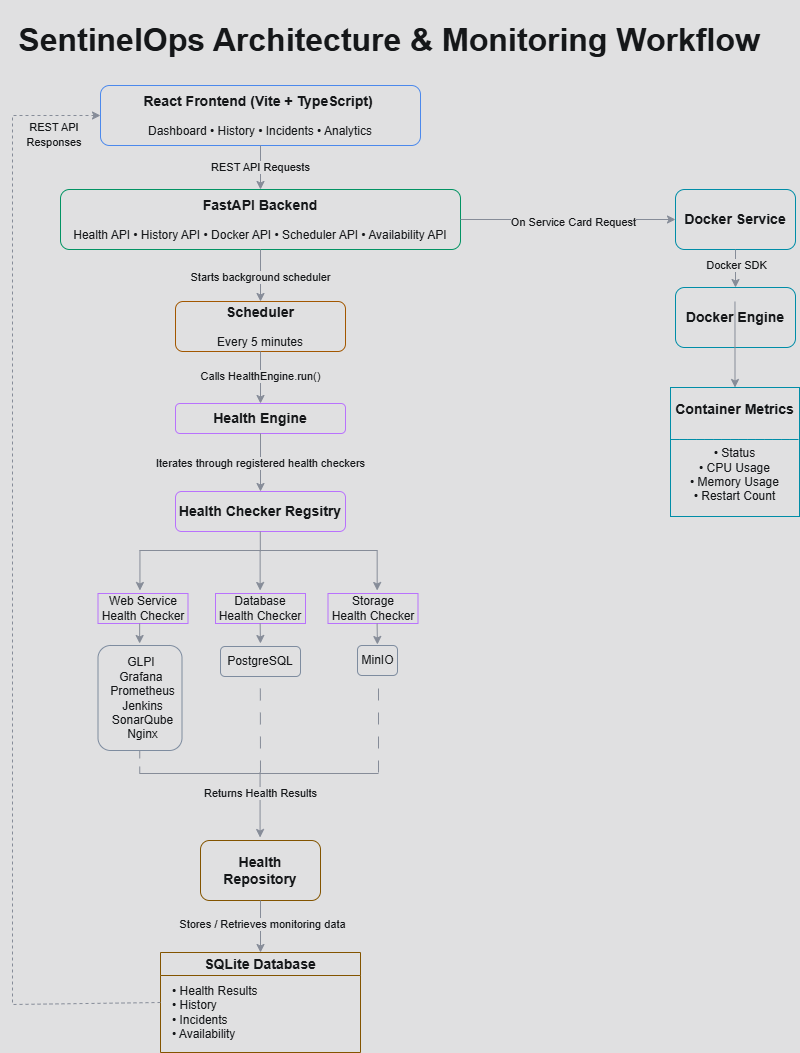

The diagram above was exported from draw.io. Its source (the exported page's mxGraphModel, read from the mxfile embedded in the PNG):
<mxGraphModel dx="780" dy="500" grid="0" gridSize="10" guides="1" tooltips="1" connect="1" arrows="0" fold="1" page="1" pageScale="1" pageWidth="850" pageHeight="1100" background="#0F0F10" math="0" shadow="0">
  <root>
    <mxCell id="0" />
    <mxCell id="1" parent="0" />
    <mxCell id="aep-bO8bsTOy7U993YE9-48" parent="1" style="rounded=1;whiteSpace=wrap;html=1;strokeColor=#64748B;fontColor=#F8FAFC;fillColor=none;" value="" vertex="1">
      <mxGeometry height="30" width="40" x="385" y="659" as="geometry" />
    </mxCell>
    <mxCell id="aep-bO8bsTOy7U993YE9-47" parent="1" style="rounded=1;whiteSpace=wrap;html=1;strokeColor=#64748B;fontColor=#F8FAFC;fillColor=none;" value="" vertex="1">
      <mxGeometry height="30" width="80" x="248" y="660" as="geometry" />
    </mxCell>
    <mxCell id="rCWpEk8oXICbHaDq4_Sm-2" parent="1" style="rounded=1;whiteSpace=wrap;html=1;strokeWidth=1;labelBorderColor=none;fillColor=none;fontColor=#F8FAFC;labelPosition=center;verticalLabelPosition=middle;align=center;verticalAlign=middle;gradientColor=none;strokeColor=#3B82F6;" value="&lt;h3&gt;&lt;span style=&quot;&quot;&gt;React Frontend (Vite + TypeScript)&amp;nbsp;&lt;/span&gt;&lt;/h3&gt;&lt;span style=&quot;&quot;&gt;Dashboard • History • Incidents • Analytics&lt;/span&gt;&lt;div&gt;&lt;br&gt;&lt;/div&gt;" vertex="1">
      <mxGeometry height="60" width="320" x="128" y="99" as="geometry" />
    </mxCell>
    <mxCell id="rCWpEk8oXICbHaDq4_Sm-3" edge="1" parent="1" source="rCWpEk8oXICbHaDq4_Sm-2" style="endArrow=classic;html=1;rounded=0;exitX=0.5;exitY=1;exitDx=0;exitDy=0;entryX=0.5;entryY=0;entryDx=0;entryDy=0;strokeColor=#6B7280;fontColor=#F8FAFC;" target="rCWpEk8oXICbHaDq4_Sm-4" value="">
      <mxGeometry height="50" relative="1" width="50" as="geometry">
        <mxPoint x="360" y="290" as="sourcePoint" />
        <mxPoint x="350" y="200" as="targetPoint" />
      </mxGeometry>
    </mxCell>
    <mxCell id="aep-bO8bsTOy7U993YE9-51" connectable="0" parent="rCWpEk8oXICbHaDq4_Sm-3" style="edgeLabel;html=1;align=center;verticalAlign=middle;resizable=0;points=[];labelBackgroundColor=#0F0F10;fontColor=#F8FAFC;" value="&lt;span style=&quot;&quot;&gt;REST API Requests&lt;/span&gt;" vertex="1">
      <mxGeometry relative="1" x="-0.061" y="-1" as="geometry">
        <mxPoint as="offset" />
      </mxGeometry>
    </mxCell>
    <mxCell id="rCWpEk8oXICbHaDq4_Sm-4" parent="1" style="rounded=1;whiteSpace=wrap;html=1;strokeWidth=1;verticalAlign=middle;strokeColor=#10B981;fillColor=none;fontColor=#F8FAFC;" value="&lt;h3&gt;&lt;span style=&quot;&quot;&gt;FastAPI Backend&lt;/span&gt;&lt;/h3&gt;&lt;span style=&quot;&quot;&gt;Health API • History API • Docker API • Scheduler API • Availability API&lt;/span&gt;&lt;div&gt;&lt;br&gt;&lt;/div&gt;" vertex="1">
      <mxGeometry height="60" width="400" x="88" y="203" as="geometry" />
    </mxCell>
    <mxCell id="rCWpEk8oXICbHaDq4_Sm-5" edge="1" parent="1" source="rCWpEk8oXICbHaDq4_Sm-4" style="endArrow=classic;html=1;rounded=0;exitX=0.5;exitY=1;exitDx=0;exitDy=0;entryX=0.5;entryY=0;entryDx=0;entryDy=0;strokeColor=#6B7280;fontColor=#F8FAFC;" target="rCWpEk8oXICbHaDq4_Sm-6" value="">
      <mxGeometry height="50" relative="1" width="50" as="geometry">
        <mxPoint x="360" y="390" as="sourcePoint" />
        <mxPoint x="350" y="340" as="targetPoint" />
      </mxGeometry>
    </mxCell>
    <mxCell id="aep-bO8bsTOy7U993YE9-52" connectable="0" parent="rCWpEk8oXICbHaDq4_Sm-5" style="edgeLabel;html=1;align=center;verticalAlign=middle;resizable=0;points=[];fontColor=#F8FAFC;labelBackgroundColor=#0F0F10;" value="Starts background scheduler" vertex="1">
      <mxGeometry relative="1" x="0.0267" y="-1" as="geometry">
        <mxPoint as="offset" />
      </mxGeometry>
    </mxCell>
    <mxCell id="rCWpEk8oXICbHaDq4_Sm-6" parent="1" style="rounded=1;whiteSpace=wrap;html=1;strokeWidth=1;verticalAlign=bottom;strokeColor=#F59E0B;fontColor=#F8FAFC;fillColor=none;" value="&lt;h3&gt;Scheduler&lt;/h3&gt;&lt;div&gt;Every 5 minutes&lt;/div&gt;" vertex="1">
      <mxGeometry height="50" width="170" x="203" y="315" as="geometry" />
    </mxCell>
    <mxCell id="aep-bO8bsTOy7U993YE9-1" edge="1" parent="1" source="rCWpEk8oXICbHaDq4_Sm-6" style="endArrow=classic;html=1;rounded=0;exitX=0.5;exitY=1;exitDx=0;exitDy=0;entryX=0.5;entryY=0;entryDx=0;entryDy=0;strokeColor=#6B7280;fontColor=#F8FAFC;" target="aep-bO8bsTOy7U993YE9-2" value="">
      <mxGeometry height="50" relative="1" width="50" as="geometry">
        <mxPoint x="360" y="370" as="sourcePoint" />
        <mxPoint x="350" y="480" as="targetPoint" />
      </mxGeometry>
    </mxCell>
    <mxCell id="aep-bO8bsTOy7U993YE9-53" connectable="0" parent="aep-bO8bsTOy7U993YE9-1" style="edgeLabel;html=1;align=center;verticalAlign=middle;resizable=0;points=[];fontColor=#F8FAFC;labelBackgroundColor=#0F0F10;" value="&lt;span style=&quot;color: rgb(248, 250, 252);&quot;&gt;Calls HealthEngine.run()&lt;/span&gt;" vertex="1">
      <mxGeometry relative="1" x="-0.0767" y="-1" as="geometry">
        <mxPoint as="offset" />
      </mxGeometry>
    </mxCell>
    <mxCell id="aep-bO8bsTOy7U993YE9-2" parent="1" style="rounded=1;whiteSpace=wrap;html=1;strokeWidth=1;verticalAlign=middle;strokeColor=#A855F7;fontColor=#F8FAFC;fillColor=none;" value="&lt;h3&gt;Health Engine&lt;/h3&gt;" vertex="1">
      <mxGeometry height="30" width="170" x="203" y="417" as="geometry" />
    </mxCell>
    <mxCell id="aep-bO8bsTOy7U993YE9-3" parent="1" style="rounded=1;whiteSpace=wrap;html=1;strokeWidth=1;strokeColor=#EAB308;fontColor=#F8FAFC;fillColor=none;" value="&lt;h3&gt;Health Repository&lt;/h3&gt;" vertex="1">
      <mxGeometry height="60" width="120" x="228" y="854" as="geometry" />
    </mxCell>
    <mxCell id="aep-bO8bsTOy7U993YE9-4" edge="1" parent="1" source="aep-bO8bsTOy7U993YE9-3" style="endArrow=classic;html=1;rounded=0;exitX=0.5;exitY=1;exitDx=0;exitDy=0;strokeColor=#6B7280;fontColor=#F8FAFC;" target="aep-bO8bsTOy7U993YE9-5" value="">
      <mxGeometry height="50" relative="1" width="50" as="geometry">
        <mxPoint x="360" y="870" as="sourcePoint" />
        <mxPoint x="350" y="860" as="targetPoint" />
      </mxGeometry>
    </mxCell>
    <mxCell id="aep-bO8bsTOy7U993YE9-57" connectable="0" parent="aep-bO8bsTOy7U993YE9-4" style="edgeLabel;html=1;align=center;verticalAlign=middle;resizable=0;points=[];fontColor=#F8FAFC;labelBackgroundColor=#0F0F10;" value="Stores / Retrieves monitoring data" vertex="1">
      <mxGeometry relative="1" x="-0.1147" y="1" as="geometry">
        <mxPoint as="offset" />
      </mxGeometry>
    </mxCell>
    <mxCell id="aep-bO8bsTOy7U993YE9-5" parent="1" style="swimlane;whiteSpace=wrap;html=1;strokeWidth=1;strokeColor=#EAB308;fontColor=#F8FAFC;fillColor=none;" value="&lt;h3&gt;SQLite Database&lt;/h3&gt;" vertex="1">
      <mxGeometry height="100" width="200" x="188" y="966" as="geometry" />
    </mxCell>
    <mxCell id="aep-bO8bsTOy7U993YE9-6" parent="aep-bO8bsTOy7U993YE9-5" style="text;html=1;whiteSpace=wrap;strokeColor=none;fillColor=none;align=left;verticalAlign=middle;rounded=0;fontColor=#F8FAFC;" value="&lt;div style=&quot;&quot;&gt;• Health Results&amp;nbsp;&lt;/div&gt;&lt;div style=&quot;&quot;&gt;• History&amp;nbsp;&lt;/div&gt;&lt;div style=&quot;&quot;&gt;• Incidents&amp;nbsp;&lt;/div&gt;&lt;div style=&quot;&quot;&gt;• Availability&lt;/div&gt;" vertex="1">
      <mxGeometry height="60" width="180" x="10" y="30" as="geometry" />
    </mxCell>
    <mxCell id="aep-bO8bsTOy7U993YE9-10" edge="1" parent="1" style="endArrow=classic;html=1;rounded=0;strokeColor=#6B7280;fontColor=#F8FAFC;" value="">
      <mxGeometry height="50" relative="1" width="50" as="geometry">
        <mxPoint x="167.44000000000003" y="564" as="sourcePoint" />
        <mxPoint x="167.44000000000003" y="604" as="targetPoint" />
      </mxGeometry>
    </mxCell>
    <mxCell id="aep-bO8bsTOy7U993YE9-11" parent="1" style="rounded=1;whiteSpace=wrap;html=1;strokeWidth=1;strokeColor=#A855F7;fontColor=#F8FAFC;fillColor=none;" value="&lt;h3&gt;Health Checker Regsitry&lt;/h3&gt;" vertex="1">
      <mxGeometry height="40" width="170" x="203" y="505" as="geometry" />
    </mxCell>
    <mxCell id="aep-bO8bsTOy7U993YE9-12" edge="1" parent="1" source="aep-bO8bsTOy7U993YE9-2" style="endArrow=classic;html=1;rounded=0;exitX=0.5;exitY=1;exitDx=0;exitDy=0;entryX=0.5;entryY=0;entryDx=0;entryDy=0;strokeColor=#6B7280;fontColor=#F8FAFC;" target="aep-bO8bsTOy7U993YE9-11" value="">
      <mxGeometry height="50" relative="1" width="50" as="geometry">
        <mxPoint x="360" y="630" as="sourcePoint" />
        <mxPoint x="410" y="580" as="targetPoint" />
      </mxGeometry>
    </mxCell>
    <mxCell id="aep-bO8bsTOy7U993YE9-54" connectable="0" parent="aep-bO8bsTOy7U993YE9-12" style="edgeLabel;html=1;align=center;verticalAlign=middle;resizable=0;points=[];fontColor=#F8FAFC;labelBackgroundColor=#0F0F10;" value="Iterates through registered health checkers" vertex="1">
      <mxGeometry relative="1" x="-0.0019" y="-1" as="geometry">
        <mxPoint as="offset" />
      </mxGeometry>
    </mxCell>
    <mxCell id="aep-bO8bsTOy7U993YE9-15" edge="1" parent="1" style="endArrow=none;html=1;rounded=0;strokeColor=#6B7280;fontColor=#F8FAFC;" value="">
      <mxGeometry height="50" relative="1" width="50" as="geometry">
        <mxPoint x="167" y="564" as="sourcePoint" />
        <mxPoint x="405" y="564" as="targetPoint" />
      </mxGeometry>
    </mxCell>
    <mxCell id="aep-bO8bsTOy7U993YE9-17" edge="1" parent="1" style="endArrow=classic;html=1;rounded=0;strokeColor=#6B7280;fontColor=#F8FAFC;" value="">
      <mxGeometry height="50" relative="1" width="50" as="geometry">
        <mxPoint x="404.67" y="564" as="sourcePoint" />
        <mxPoint x="404.67" y="604" as="targetPoint" />
      </mxGeometry>
    </mxCell>
    <mxCell id="aep-bO8bsTOy7U993YE9-18" parent="1" style="text;html=1;whiteSpace=wrap;strokeColor=#A855F7;fillColor=none;align=center;verticalAlign=middle;rounded=0;fontColor=#F8FAFC;" value="Web Service Health Checker" vertex="1">
      <mxGeometry height="30" width="90" x="125.5" y="607" as="geometry" />
    </mxCell>
    <mxCell id="aep-bO8bsTOy7U993YE9-19" parent="1" style="text;html=1;whiteSpace=wrap;strokeColor=#A855F7;fillColor=none;align=center;verticalAlign=middle;rounded=0;fontColor=#F8FAFC;" value="Database Health Checker" vertex="1">
      <mxGeometry height="30" width="90" x="243" y="607" as="geometry" />
    </mxCell>
    <mxCell id="aep-bO8bsTOy7U993YE9-20" parent="1" style="text;html=1;whiteSpace=wrap;strokeColor=#A855F7;fillColor=none;align=center;verticalAlign=middle;rounded=0;fontColor=#F8FAFC;" value="Storage &lt;br&gt;Health Checker" vertex="1">
      <mxGeometry height="30" width="90" x="355.5" y="607" as="geometry" />
    </mxCell>
    <mxCell id="aep-bO8bsTOy7U993YE9-23" edge="1" parent="1" style="endArrow=classic;html=1;rounded=0;exitX=0.5;exitY=1;exitDx=0;exitDy=0;strokeColor=#6B7280;fontColor=#F8FAFC;" value="">
      <mxGeometry height="50" relative="1" width="50" as="geometry">
        <mxPoint x="287.64000000000004" y="637" as="sourcePoint" />
        <mxPoint x="287.96000000000004" y="657" as="targetPoint" />
      </mxGeometry>
    </mxCell>
    <mxCell id="aep-bO8bsTOy7U993YE9-24" parent="1" style="text;html=1;whiteSpace=wrap;strokeColor=none;fillColor=none;align=center;verticalAlign=middle;rounded=0;fontColor=#F8FAFC;" value="PostgreSQL" vertex="1">
      <mxGeometry height="30" width="60" x="258" y="660" as="geometry" />
    </mxCell>
    <mxCell id="aep-bO8bsTOy7U993YE9-25" edge="1" parent="1" style="endArrow=classic;html=1;rounded=0;exitX=0.5;exitY=1;exitDx=0;exitDy=0;strokeColor=#6B7280;fontColor=#F8FAFC;" value="">
      <mxGeometry height="50" relative="1" width="50" as="geometry">
        <mxPoint x="404.6" y="637" as="sourcePoint" />
        <mxPoint x="404.92" y="658" as="targetPoint" />
      </mxGeometry>
    </mxCell>
    <mxCell id="aep-bO8bsTOy7U993YE9-26" parent="1" style="text;html=1;whiteSpace=wrap;strokeColor=none;fillColor=none;align=center;verticalAlign=middle;rounded=0;fontColor=#F8FAFC;" value="MinIO" vertex="1">
      <mxGeometry height="28" width="33" x="388.5" y="660" as="geometry" />
    </mxCell>
    <mxCell id="aep-bO8bsTOy7U993YE9-27" edge="1" parent="1" style="endArrow=none;dashed=1;html=1;rounded=0;strokeColor=#6B7280;fontColor=#F8FAFC;dashPattern=12 12;" value="">
      <mxGeometry height="50" relative="1" width="50" as="geometry">
        <mxPoint x="288" y="786" as="sourcePoint" />
        <mxPoint x="287.8" y="690" as="targetPoint" />
      </mxGeometry>
    </mxCell>
    <mxCell id="aep-bO8bsTOy7U993YE9-29" edge="1" parent="1" style="endArrow=none;dashed=1;html=1;rounded=0;strokeColor=#6B7280;fontColor=#F8FAFC;dashPattern=12 12;" value="">
      <mxGeometry height="50" relative="1" width="50" as="geometry">
        <mxPoint x="406" y="786" as="sourcePoint" />
        <mxPoint x="406" y="691" as="targetPoint" />
      </mxGeometry>
    </mxCell>
    <mxCell id="aep-bO8bsTOy7U993YE9-30" edge="1" parent="1" style="endArrow=none;html=1;rounded=0;strokeColor=#6B7280;fontColor=#F8FAFC;" value="">
      <mxGeometry height="50" relative="1" width="50" as="geometry">
        <mxPoint x="167" y="787" as="sourcePoint" />
        <mxPoint x="406" y="787" as="targetPoint" />
      </mxGeometry>
    </mxCell>
    <mxCell id="aep-bO8bsTOy7U993YE9-31" edge="1" parent="1" style="endArrow=classic;html=1;rounded=0;entryX=0.5;entryY=0;entryDx=0;entryDy=0;strokeColor=#6B7280;fontColor=#F8FAFC;" value="">
      <mxGeometry height="50" relative="1" width="50" as="geometry">
        <mxPoint x="287.58" y="786" as="sourcePoint" />
        <mxPoint x="287.58" y="851" as="targetPoint" />
      </mxGeometry>
    </mxCell>
    <mxCell id="aep-bO8bsTOy7U993YE9-55" connectable="0" parent="aep-bO8bsTOy7U993YE9-31" style="edgeLabel;html=1;align=center;verticalAlign=middle;resizable=0;points=[];fontColor=#F8FAFC;labelBackgroundColor=#0F0F10;" value="Returns Health Results" vertex="1">
      <mxGeometry relative="1" x="-0.3933" as="geometry">
        <mxPoint as="offset" />
      </mxGeometry>
    </mxCell>
    <mxCell id="aep-bO8bsTOy7U993YE9-32" edge="1" parent="1" source="rCWpEk8oXICbHaDq4_Sm-4" style="endArrow=classic;html=1;rounded=0;exitX=1;exitY=0.5;exitDx=0;exitDy=0;entryX=0;entryY=0.5;entryDx=0;entryDy=0;strokeColor=#6B7280;fontColor=#F8FAFC;" target="aep-bO8bsTOy7U993YE9-33" value="">
      <mxGeometry height="50" relative="1" width="50" as="geometry">
        <mxPoint x="400" y="350" as="sourcePoint" />
        <mxPoint x="680" y="240" as="targetPoint" />
      </mxGeometry>
    </mxCell>
    <mxCell id="aep-bO8bsTOy7U993YE9-59" connectable="0" parent="aep-bO8bsTOy7U993YE9-32" style="edgeLabel;html=1;align=center;verticalAlign=middle;resizable=0;points=[];fontColor=#F8FAFC;labelBackgroundColor=#0F0F10;" value="On Service Card Request" vertex="1">
      <mxGeometry relative="1" x="0.0381" y="-2" as="geometry">
        <mxPoint as="offset" />
      </mxGeometry>
    </mxCell>
    <mxCell id="aep-bO8bsTOy7U993YE9-33" parent="1" style="rounded=1;whiteSpace=wrap;html=1;strokeWidth=1;strokeColor=#06B6D4;fontColor=#F8FAFC;fillColor=none;" value="&lt;h3&gt;Docker Service&lt;/h3&gt;" vertex="1">
      <mxGeometry height="60" width="120" x="703" y="203" as="geometry" />
    </mxCell>
    <mxCell id="aep-bO8bsTOy7U993YE9-34" edge="1" parent="1" source="aep-bO8bsTOy7U993YE9-33" style="endArrow=classic;html=1;rounded=0;exitX=0.5;exitY=1;exitDx=0;exitDy=0;entryX=0.5;entryY=0;entryDx=0;entryDy=0;strokeColor=#6B7280;fontColor=#F8FAFC;" target="aep-bO8bsTOy7U993YE9-35" value="">
      <mxGeometry height="50" relative="1" width="50" as="geometry">
        <mxPoint x="400" y="350" as="sourcePoint" />
        <mxPoint x="750" y="340" as="targetPoint" />
      </mxGeometry>
    </mxCell>
    <mxCell id="aep-bO8bsTOy7U993YE9-58" connectable="0" parent="aep-bO8bsTOy7U993YE9-34" style="edgeLabel;html=1;align=center;verticalAlign=middle;resizable=0;points=[];fontColor=#F8FAFC;labelBackgroundColor=#0F0F10;" value="Docker SDK" vertex="1">
      <mxGeometry relative="1" x="-0.2311" as="geometry">
        <mxPoint as="offset" />
      </mxGeometry>
    </mxCell>
    <mxCell id="aep-bO8bsTOy7U993YE9-35" parent="1" style="rounded=1;whiteSpace=wrap;html=1;strokeWidth=1;strokeColor=#06B6D4;fontColor=#F8FAFC;fillColor=none;" value="&lt;h3&gt;Docker Engine&lt;/h3&gt;" vertex="1">
      <mxGeometry height="60" width="120" x="703" y="301" as="geometry" />
    </mxCell>
    <mxCell id="aep-bO8bsTOy7U993YE9-39" edge="1" parent="1" style="endArrow=classic;html=1;rounded=0;strokeColor=#6B7280;fontColor=#F8FAFC;entryX=0.5;entryY=0;entryDx=0;entryDy=0;" target="aep-bO8bsTOy7U993YE9-49" value="">
      <mxGeometry height="50" relative="1" width="50" as="geometry">
        <mxPoint x="762.4699999999999" y="315" as="sourcePoint" />
        <mxPoint x="762.4699999999999" y="355" as="targetPoint" />
      </mxGeometry>
    </mxCell>
    <mxCell id="aep-bO8bsTOy7U993YE9-43" edge="1" parent="1" style="endArrow=classic;html=1;rounded=0;exitX=0.5;exitY=1;exitDx=0;exitDy=0;strokeColor=#6B7280;fontColor=#F8FAFC;" value="">
      <mxGeometry height="50" relative="1" width="50" as="geometry">
        <mxPoint x="167.14" y="637" as="sourcePoint" />
        <mxPoint x="167.14" y="657" as="targetPoint" />
      </mxGeometry>
    </mxCell>
    <mxCell id="aep-bO8bsTOy7U993YE9-49" parent="1" style="whiteSpace=wrap;html=1;aspect=fixed;strokeWidth=1;strokeColor=#06B6D4;fontColor=#F8FAFC;fillColor=none;" value="&lt;h3&gt;Container Metrics&lt;/h3&gt;&lt;span style=&quot;color: rgb(6, 182, 212);&quot;&gt;&lt;span style=&quot;&quot;&gt;───────────────&lt;/span&gt;&lt;br&gt;&lt;/span&gt;• Status&lt;br&gt;• CPU Usage&lt;br&gt;• Memory Usage&lt;br&gt;• Restart Count&lt;div&gt;&lt;br&gt;&lt;/div&gt;" vertex="1">
      <mxGeometry height="129" width="129" x="698" y="401" as="geometry" />
    </mxCell>
    <mxCell id="aep-bO8bsTOy7U993YE9-50" edge="1" parent="1" source="aep-bO8bsTOy7U993YE9-5" style="html=1;labelBackgroundColor=#ffffff;startArrow=none;startFill=0;startSize=6;endArrow=classic;endFill=1;endSize=6;jettySize=auto;orthogonalLoop=1;strokeWidth=1;dashed=1;fontSize=14;rounded=0;exitX=0;exitY=0.5;exitDx=0;exitDy=0;entryX=0;entryY=0.5;entryDx=0;entryDy=0;strokeColor=#6B7280;fontColor=#F8FAFC;" target="rCWpEk8oXICbHaDq4_Sm-2" value="">
      <mxGeometry height="60" relative="1" width="60" as="geometry">
        <Array as="points">
          <mxPoint x="40" y="1018" />
          <mxPoint x="40" y="640" />
          <mxPoint x="40" y="200" />
          <mxPoint x="40" y="129" />
        </Array>
        <mxPoint x="330" y="860" as="sourcePoint" />
        <mxPoint x="160" y="560" as="targetPoint" />
      </mxGeometry>
    </mxCell>
    <mxCell id="aep-bO8bsTOy7U993YE9-61" parent="1" style="rounded=1;whiteSpace=wrap;html=1;align=left;labelBorderColor=none;strokeWidth=1;strokeColor=#64748B;fontColor=#F8FAFC;fillColor=none;" value="&lt;div style=&quot;text-align: center;&quot;&gt;&lt;br&gt;&lt;/div&gt;" vertex="1">
      <mxGeometry height="105" width="84" x="125.5" y="659" as="geometry" />
    </mxCell>
    <mxCell id="aep-bO8bsTOy7U993YE9-66" edge="1" parent="1" style="endArrow=none;dashed=1;html=1;rounded=0;exitX=0.5;exitY=1;exitDx=0;exitDy=0;strokeColor=#6B7280;fontColor=#F8FAFC;dashPattern=8 8;" value="">
      <mxGeometry height="50" relative="1" width="50" as="geometry">
        <mxPoint x="167.24" y="764" as="sourcePoint" />
        <mxPoint x="167.24" y="787" as="targetPoint" />
      </mxGeometry>
    </mxCell>
    <mxCell id="aep-bO8bsTOy7U993YE9-69" parent="1" style="text;html=1;whiteSpace=wrap;strokeColor=none;fillColor=none;align=center;verticalAlign=middle;rounded=0;fontColor=#F8FAFC;" value="&lt;div&gt;&lt;span style=&quot;background-color: transparent;&quot;&gt;GLPI&amp;nbsp;&lt;/span&gt;&lt;/div&gt;&lt;div&gt;&lt;span style=&quot;background-color: transparent;&quot;&gt;Grafana&amp;nbsp;&lt;/span&gt;&lt;/div&gt;&lt;div&gt;Prometheus&lt;/div&gt;&lt;div style=&quot;text-align: left;&quot;&gt;&lt;div style=&quot;text-align: center;&quot;&gt;&lt;span style=&quot;background-color: transparent;&quot;&gt;Jenkins&lt;/span&gt;&lt;/div&gt;&lt;div style=&quot;text-align: center;&quot;&gt;&lt;span style=&quot;background-color: transparent;&quot;&gt;SonarQube&lt;/span&gt;&lt;/div&gt;&lt;div style=&quot;text-align: center;&quot;&gt;&lt;span style=&quot;background-color: transparent;&quot;&gt;Nginx&lt;/span&gt;&lt;/div&gt;&lt;/div&gt;" vertex="1">
      <mxGeometry height="98" width="71" x="135" y="662.5" as="geometry" />
    </mxCell>
    <mxCell id="aep-bO8bsTOy7U993YE9-70" parent="1" style="text;html=1;whiteSpace=wrap;strokeColor=none;fillColor=none;align=center;verticalAlign=middle;rounded=0;fontSize=16;fontColor=#F8FAFC;" value="&lt;h1&gt;&lt;font&gt;SentinelOps Architecture &amp;amp; Monitoring Workflow&lt;/font&gt;&lt;/h1&gt;" vertex="1">
      <mxGeometry height="30" width="778" x="28" y="39" as="geometry" />
    </mxCell>
    <mxCell id="aep-bO8bsTOy7U993YE9-72" edge="1" parent="1" style="endArrow=none;html=1;rounded=0;entryX=0.497;entryY=1.002;entryDx=0;entryDy=0;entryPerimeter=0;strokeColor=#6B7280;" value="">
      <mxGeometry height="50" relative="1" width="50" as="geometry">
        <mxPoint x="287.82" y="564.88" as="sourcePoint" />
        <mxPoint x="287.79200000000003" y="545.0000000000001" as="targetPoint" />
      </mxGeometry>
    </mxCell>
    <mxCell id="aep-bO8bsTOy7U993YE9-73" edge="1" parent="1" style="endArrow=classic;html=1;rounded=0;strokeColor=#6B7280;fontColor=#F8FAFC;" value="">
      <mxGeometry height="50" relative="1" width="50" as="geometry">
        <mxPoint x="287.64000000000004" y="564" as="sourcePoint" />
        <mxPoint x="287.64000000000004" y="604" as="targetPoint" />
      </mxGeometry>
    </mxCell>
    <mxCell id="aep-bO8bsTOy7U993YE9-75" parent="1" style="text;html=1;whiteSpace=wrap;strokeColor=none;fillColor=none;align=center;verticalAlign=middle;rounded=0;fontColor=#F8FAFC;" value="&lt;span style=&quot;font-size: 11px; white-space: nowrap; color: rgb(248, 250, 252);&quot;&gt;REST API&lt;br&gt;Responses&lt;/span&gt;" vertex="1">
      <mxGeometry height="22" width="66" x="49" y="137" as="geometry" />
    </mxCell>
  </root>
</mxGraphModel>